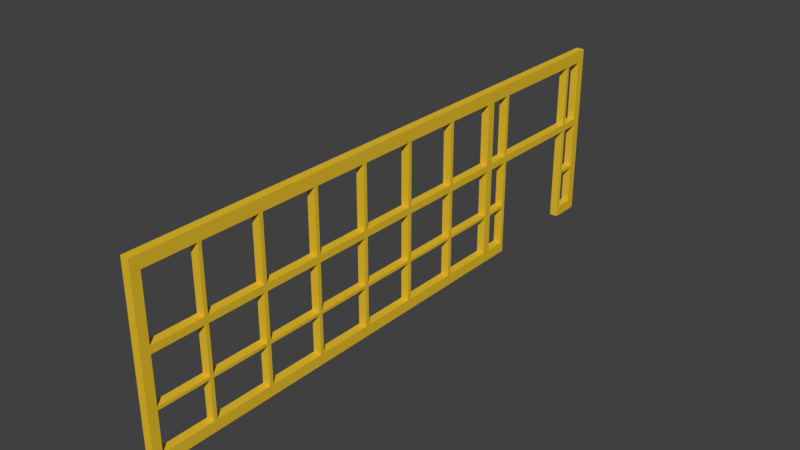 # Source: T_RSTOCK_14.blend  (saved by Blender 2.79.0; exported with 4.5.12 LTS)
import bpy
from mathutils import Matrix  # noqa: F401  (used for matrix-valued properties, if any)

bpy.ops.wm.read_factory_settings(use_empty=True)
scene = bpy.context.scene
scene.name = 'Scene'

# ---- collections
col_collection_7 = bpy.data.collections.new('Collection 7'); scene.collection.children.link(col_collection_7)

# ---- materials (node trees are filled in below, after node groups)
mat_material_079 = bpy.data.materials.new('Material.079')
mat_material_079.alpha_threshold = 0.0
mat_material_079.use_transparent_shadow = False
mat_material_079.diffuse_color = (0.855, 0.855, 0.855, 1.0)
mat_material_079.roughness = 0.5
mat_material_078 = bpy.data.materials.new('Material.078')
mat_material_078.alpha_threshold = 0.0
mat_material_078.use_transparent_shadow = False
mat_material_078.diffuse_color = (0.8, 0.5212, 0.02709, 1.0)
mat_material_078.roughness = 0.5

# ---- material node trees

# ---- world
world_world = bpy.data.worlds.new('World'); scene.world = world_world
world_world.color = (0.05088, 0.05088, 0.05088)
world_world.use_sun_shadow = False
world_world.sun_shadow_jitter_overblur = 0.0
world_world.cycles.sampling_method = 'MANUAL'

# ---- meshes
me_plane_033 = bpy.data.meshes.new('Plane.033')
me_plane_033.from_pydata([(-0.02454, -0.218, -0.6548), (-0.02454, -0.218, -0.419), (-0.02454, 0.2655, -0.6548), (-0.02454, 0.2655, -0.419), (0.01442, -0.218, -0.6548), (0.01442, -0.218, -0.419), (0.01442, 0.2655, -0.6548), (0.01442, 0.2655, -0.419), (-0.02454, -0.218, -0.1867), (-0.02454, 0.2655, -0.1867), (0.01442, 0.2655, -0.1867), (0.01442, -0.218, -0.1867), (-0.02454, -0.218, 0.1988), (-0.02454, 0.2655, 0.1988), (0.01442, 0.2655, 0.1988), (0.01442, -0.218, 0.1988), (-0.02454, -0.3719, -0.6548), (-0.02454, -0.3719, -0.419), (0.01442, -0.3719, -0.419), (0.01442, -0.3719, -0.6548), (0.01442, -0.3719, -0.1867), (-0.02454, -0.3719, -0.1867), (0.01442, -0.3719, 0.1988), (-0.02454, -0.3719, 0.1988), (-0.02454, 0.4096, -0.419), (-0.02454, 0.4096, -0.6548), (0.01442, 0.4096, -0.6548), (0.01442, 0.4096, -0.419), (-0.02454, 0.4096, -0.1867), (0.01442, 0.4096, -0.1867), (-0.02454, 0.4096, 0.1988), (0.01442, 0.4096, 0.1988), (0.01442, 0.2836, -0.419), (0.01442, 0.2836, -0.6548), (-0.02454, 0.2836, -0.1867), (-0.02454, 0.2836, -0.419), (-0.02454, 0.2836, 0.1988), (-0.02454, 0.2836, -0.6548), (0.01442, 0.2836, -0.1867), (0.01442, 0.2836, 0.1988), (0.01442, -0.2356, -0.1867), (0.01442, -0.2356, 0.1988), (0.01442, -0.2356, -0.419), (0.01442, -0.2356, -0.6548), (-0.02454, -0.2356, -0.419), (-0.02454, -0.2356, -0.1867), (-0.02454, -0.2356, 0.1988), (-0.02454, -0.2356, -0.6548), (0.01442, -0.218, -0.153), (-0.02454, -0.218, -0.153), (-0.02454, 0.2655, -0.153), (0.01442, 0.2655, -0.153), (0.01442, -0.3719, -0.153), (-0.02454, -0.3719, -0.153), (-0.02454, 0.4096, -0.153), (0.01442, 0.4096, -0.153), (0.01442, 0.2836, -0.153), (-0.02454, 0.2836, -0.153), (-0.02454, -0.2356, -0.153), (0.01442, -0.2356, -0.153), (0.01442, -0.3334, 0.1988), (0.01442, -0.3334, -0.419), (-0.02454, -0.3334, -0.419), (-0.02454, -0.3334, -0.6548), (0.01442, -0.3334, -0.1867), (0.01442, -0.3334, -0.6548), (-0.02454, -0.3334, -0.1867), (-0.02454, -0.3334, 0.1988), (-0.02454, -0.3334, -0.153), (0.01442, -0.3334, -0.153), (0.01442, 0.3684, -0.6548), (-0.02454, 0.3684, -0.1867), (-0.02454, 0.3684, 0.1988), (-0.02454, 0.3684, -0.6548), (0.01442, 0.3684, -0.1867), (0.01442, 0.3684, -0.419), (-0.02454, 0.3684, -0.419), (0.01442, 0.3684, 0.1988), (0.01442, 0.3684, -0.153), (-0.02454, 0.3684, -0.153), (-0.02454, -0.218, -0.6045), (-0.02454, 0.2655, -0.6045), (0.01442, 0.2655, -0.6045), (0.01442, -0.218, -0.6045), (-0.02454, -0.3719, -0.6045), (0.01442, -0.3719, -0.6045), (-0.02454, 0.4096, -0.6045), (0.01442, 0.4096, -0.6045), (-0.02454, 0.2836, -0.6045), (0.01442, 0.2836, -0.6045), (-0.02454, -0.2356, -0.6045), (0.01442, -0.2356, -0.6045), (-0.02454, -0.3334, -0.6045), (0.01442, -0.3334, -0.6045), (-0.02454, 0.3684, -0.6045), (0.01442, 0.3684, -0.6045), (-0.02454, -0.218, -0.4048), (-0.02454, 0.2655, -0.4048), (0.01442, -0.218, -0.4048), (0.01442, 0.2655, -0.4048), (-0.02454, -0.3719, -0.4048), (0.01442, -0.3719, -0.4048), (-0.02454, 0.4096, -0.4048), (0.01442, 0.4096, -0.4048), (0.01442, 0.2836, -0.4048), (-0.02454, 0.2836, -0.4048), (-0.02454, -0.2356, -0.4048), (0.01442, -0.2356, -0.4048), (-0.02454, -0.3334, -0.4048), (0.01442, -0.3334, -0.4048), (0.01442, 0.3684, -0.4048), (-0.02454, 0.3684, -0.4048), (0.01442, -0.218, 0.141), (-0.02454, 0.2655, 0.141), (0.01442, -0.3719, 0.141), (-0.02454, 0.4096, 0.141), (0.01442, 0.2836, 0.141), (-0.02454, -0.2356, 0.141), (-0.02454, -0.218, 0.141), (0.01442, 0.2655, 0.141), (-0.02454, -0.3719, 0.141), (0.01442, 0.4096, 0.141), (-0.02454, 0.2836, 0.141), (0.01442, -0.2356, 0.141), (-0.02454, -0.3334, 0.141), (0.01442, -0.3334, 0.141), (0.01442, 0.3684, 0.141), (-0.02454, 0.3684, 0.141), (0.01442, -2.295, -0.6045), (0.01442, -2.295, -0.6548), (-0.02454, -2.295, -0.6548), (0.01442, -2.295, -0.419), (-0.02454, -2.295, -0.419), (0.01442, -2.295, -0.1867), (-0.02454, -2.295, -0.1867), (0.01442, -2.295, 0.1988), (-0.02454, -2.295, 0.1988), (0.01442, -2.295, 0.141), (-0.02454, -2.295, -0.153), (0.01442, -2.295, -0.153), (-0.02454, -2.295, -0.6045), (-0.02454, -2.295, -0.4048), (0.01442, -2.295, -0.4048), (-0.02454, -2.295, 0.141), (0.01442, -2.338, -0.6045), (0.01442, -2.338, -0.6548), (-0.02454, -2.338, -0.6548), (0.01442, -2.338, -0.419), (-0.02454, -2.338, -0.419), (0.01442, -2.338, -0.1867), (-0.02454, -2.338, -0.1867), (0.01442, -2.338, 0.1988), (-0.02454, -2.338, 0.1988), (0.01442, -2.338, 0.141), (-0.02454, -2.338, -0.153), (0.01442, -2.338, -0.153), (-0.02454, -2.338, -0.6045), (-0.02454, -2.338, -0.4048), (0.01442, -2.338, -0.4048), (-0.02454, -2.338, 0.141), (-0.02454, -0.6287, 0.141), (-0.02454, -0.9132, 0.141), (-0.02454, -1.191, 0.141), (-0.02454, -1.467, 0.141), (-0.02454, -1.751, 0.141), (-0.02454, -1.751, 0.1988), (-0.02454, -1.467, 0.1988), (-0.02454, -1.191, 0.1988), (-0.02454, -0.9132, 0.1988), (-0.02454, -0.6287, 0.1988), (0.01442, -0.6287, 0.1988), (0.01442, -0.9132, 0.1988), (0.01442, -1.191, 0.1988), (0.01442, -1.467, 0.1988), (0.01442, -1.751, 0.1988), (0.01442, -1.751, 0.141), (0.01442, -1.467, 0.141), (0.01442, -1.191, 0.141), (0.01442, -0.9132, 0.141), (0.01442, -0.6287, 0.141), (0.01442, -0.6287, -0.153), (0.01442, -0.9132, -0.153), (0.01442, -1.191, -0.153), (0.01442, -1.467, -0.153), (0.01442, -1.751, -0.153), (0.01442, -1.751, -0.1867), (0.01442, -1.467, -0.1867), (0.01442, -1.191, -0.1867), (0.01442, -0.9132, -0.1867), (0.01442, -0.6287, -0.1867), (-0.02454, -0.6287, -0.153), (-0.02454, -0.9132, -0.153), (-0.02454, -1.191, -0.153), (-0.02454, -1.467, -0.153), (-0.02454, -1.751, -0.153), (-0.02454, -0.6287, -0.1867), (-0.02454, -0.9132, -0.1867), (-0.02454, -1.191, -0.1867), (-0.02454, -1.467, -0.1867), (-0.02454, -1.751, -0.1867), (-0.02454, -0.6287, -0.419), (-0.02454, -0.9132, -0.419), (-0.02454, -1.191, -0.419), (-0.02454, -1.467, -0.419), (-0.02454, -1.751, -0.419), (-0.02454, -1.751, -0.4048), (-0.02454, -1.467, -0.4048), (-0.02454, -1.191, -0.4048), (-0.02454, -0.9132, -0.4048), (-0.02454, -0.6287, -0.4048), (0.01442, -1.751, -0.4048), (0.01442, -1.467, -0.4048), (0.01442, -1.191, -0.4048), (0.01442, -0.9132, -0.4048), (0.01442, -0.6287, -0.4048), (0.01442, -1.751, -0.419), (0.01442, -1.467, -0.419), (0.01442, -1.191, -0.419), (0.01442, -0.9132, -0.419), (0.01442, -0.6287, -0.419), (0.01442, -0.6287, -0.6045), (0.01442, -0.9132, -0.6045), (0.01442, -1.191, -0.6045), (0.01442, -1.467, -0.6045), (0.01442, -1.751, -0.6045), (0.01442, -1.751, -0.6548), (0.01442, -1.467, -0.6548), (0.01442, -1.191, -0.6548), (0.01442, -0.9132, -0.6548), (0.01442, -0.6287, -0.6548), (-0.02454, -1.751, -0.6548), (-0.02454, -1.467, -0.6548), (-0.02454, -1.191, -0.6548), (-0.02454, -0.9132, -0.6548), (-0.02454, -0.6287, -0.6548), (-0.02454, -1.751, -0.6045), (-0.02454, -1.467, -0.6045), (-0.02454, -1.191, -0.6045), (-0.02454, -0.9132, -0.6045), (-0.02454, -0.6287, -0.6045), (-0.02454, -0.6468, 0.141), (-0.02454, -0.6468, 0.1988), (0.01442, -0.6468, 0.1988), (0.01442, -0.6468, 0.141), (-0.02454, -0.9313, 0.141), (-0.02454, -0.9313, 0.1988), (0.01442, -0.9313, 0.1988), (0.01442, -0.9313, 0.141), (-0.02454, -1.209, 0.141), (-0.02454, -1.209, 0.1988), (0.01442, -1.209, 0.1988), (0.01442, -1.209, 0.141), (-0.02454, -1.485, 0.141), (-0.02454, -1.485, 0.1988), (0.01442, -1.485, 0.1988), (0.01442, -1.485, 0.141), (-0.02454, -1.769, 0.141), (0.01442, -1.769, 0.1988), (-0.02454, -1.769, 0.1988), (0.01442, -1.769, 0.141), (0.01442, -1.769, -0.153), (-0.02454, -1.769, -0.153), (-0.02454, -1.769, -0.1867), (0.01442, -1.769, -0.1867), (-0.02454, -1.769, -0.419), (-0.02454, -1.769, -0.4048), (0.01442, -1.769, -0.4048), (0.01442, -1.769, -0.419), (-0.02454, -1.485, -0.419), (-0.02454, -1.485, -0.4048), (0.01442, -1.485, -0.4048), (0.01442, -1.485, -0.419), (0.01442, -1.485, -0.153), (0.01442, -1.485, -0.1867), (-0.02454, -1.485, -0.153), (-0.02454, -1.485, -0.1867), (0.01442, -1.209, -0.153), (0.01442, -1.209, -0.1867), (-0.02454, -1.209, -0.153), (-0.02454, -1.209, -0.1867), (-0.02454, -1.209, -0.419), (-0.02454, -1.209, -0.4048), (0.01442, -1.209, -0.4048), (0.01442, -1.209, -0.419), (-0.02454, -0.9313, -0.419), (-0.02454, -0.9313, -0.4048), (0.01442, -0.9313, -0.4048), (0.01442, -0.9313, -0.419), (0.01442, -0.9313, -0.153), (0.01442, -0.9313, -0.1867), (-0.02454, -0.9313, -0.153), (-0.02454, -0.9313, -0.1867), (0.01442, -0.6468, -0.153), (0.01442, -0.6468, -0.1867), (-0.02454, -0.6468, -0.153), (-0.02454, -0.6468, -0.1867), (-0.02454, -0.6468, -0.419), (-0.02454, -0.6468, -0.4048), (0.01442, -0.6468, -0.4048), (0.01442, -0.6468, -0.419), (0.01442, -0.6468, -0.6045), (0.01442, -0.6468, -0.6548), (-0.02454, -0.6468, -0.6548), (-0.02454, -0.6468, -0.6045), (0.01442, -0.9313, -0.6045), (0.01442, -0.9313, -0.6548), (-0.02454, -0.9313, -0.6548), (-0.02454, -0.9313, -0.6045), (0.01442, -1.209, -0.6045), (0.01442, -1.209, -0.6548), (-0.02454, -1.209, -0.6548), (-0.02454, -1.209, -0.6045), (0.01442, -1.485, -0.6045), (0.01442, -1.485, -0.6548), (-0.02454, -1.485, -0.6548), (-0.02454, -1.485, -0.6045), (0.01442, -1.769, -0.6045), (0.01442, -1.769, -0.6548), (-0.02454, -1.769, -0.6548), (-0.02454, -1.769, -0.6045), (-0.02454, -2.038, 0.141), (0.01442, -2.038, 0.1988), (-0.02454, -2.038, 0.1988), (0.01442, -2.038, 0.141), (0.01442, -2.038, -0.153), (-0.02454, -2.038, -0.153), (-0.02454, -2.038, -0.1867), (0.01442, -2.038, -0.1867), (-0.02454, -2.038, -0.419), (-0.02454, -2.038, -0.4048), (0.01442, -2.038, -0.4048), (0.01442, -2.038, -0.419), (0.01442, -2.038, -0.6045), (0.01442, -2.038, -0.6548), (-0.02454, -2.038, -0.6548), (-0.02454, -2.038, -0.6045), (0.01442, -2.055, -0.6045), (0.01442, -2.055, -0.6548), (-0.02454, -2.055, -0.6548), (-0.02454, -2.055, -0.6045), (-0.02454, -2.055, -0.419), (-0.02454, -2.055, -0.4048), (0.01442, -2.055, -0.4048), (0.01442, -2.055, -0.419), (0.01442, -2.055, -0.153), (-0.02454, -2.055, -0.153), (-0.02454, -2.055, -0.1867), (0.01442, -2.055, -0.1867), (-0.02454, -2.055, 0.141), (0.01442, -2.055, 0.1988), (-0.02454, -2.055, 0.1988), (0.01442, -2.055, 0.141)], [], [(10, 9, 97, 99), (127, 72, 30, 115), (10, 11, 8, 9), (109, 64, 20, 101), (5, 83, 80, 1), (83, 4, 0, 80), (93, 61, 18, 85), (125, 60, 22, 114), (111, 71, 28, 102), (2, 6, 82, 81), (14, 13, 12, 15), (95, 70, 26, 87), (112, 119, 14, 15), (113, 118, 12, 13), (85, 18, 17, 84), (341, 340, 132, 141), (100, 101, 20, 21), (108, 62, 17, 100), (68, 66, 21, 53), (60, 67, 23, 22), (92, 63, 16, 84), (63, 65, 19, 16), (86, 24, 27, 87), (103, 102, 28, 29), (121, 115, 30, 31), (70, 73, 25, 26), (78, 74, 29, 55), (94, 76, 24, 86), (72, 77, 31, 30), (110, 75, 27, 103), (99, 7, 32, 104), (13, 14, 39, 36), (81, 3, 35, 88), (51, 10, 38, 56), (6, 2, 37, 33), (82, 6, 33, 89), (97, 9, 34, 105), (113, 13, 36, 122), (0, 4, 43, 47), (80, 0, 47, 90), (15, 12, 46, 41), (49, 8, 45, 58), (96, 1, 44, 106), (112, 15, 41, 123), (83, 5, 42, 91), (98, 11, 40, 107), (11, 48, 59, 40), (118, 49, 58, 117), (9, 50, 57, 34), (119, 51, 56, 116), (126, 78, 55, 121), (29, 28, 54, 55), (124, 68, 53, 120), (337, 336, 128, 129), (9, 8, 49, 50), (11, 10, 51, 48), (64, 69, 52, 20), (71, 79, 54, 28), (40, 59, 69, 64), (119, 113, 50, 51), (47, 43, 65, 63), (90, 47, 63, 92), (41, 46, 67, 60), (58, 45, 66, 68), (106, 44, 62, 108), (123, 41, 60, 125), (108, 66, 64, 109), (92, 62, 61, 93), (34, 57, 79, 71), (89, 88, 35, 32), (104, 32, 75, 110), (36, 39, 77, 72), (127, 79, 78, 126), (56, 38, 74, 78), (33, 37, 73, 70), (89, 33, 70, 95), (110, 74, 71, 111), (122, 36, 72, 127), (104, 105, 34, 38), (37, 88, 94, 73), (43, 91, 93, 65), (95, 75, 76, 94), (4, 83, 91, 43), (1, 80, 90, 44), (7, 82, 89, 32), (2, 81, 88, 37), (73, 94, 86, 25), (25, 86, 87, 26), (62, 92, 84, 17), (351, 349, 135, 137), (75, 95, 87, 27), (65, 93, 85, 19), (3, 7, 99, 97), (5, 1, 96, 98), (35, 105, 111, 76), (122, 116, 56, 57), (42, 107, 109, 61), (90, 91, 42, 44), (5, 98, 107, 42), (8, 96, 106, 45), (3, 97, 105, 35), (10, 99, 104, 38), (74, 110, 103, 29), (27, 24, 102, 103), (66, 108, 100, 21), (350, 348, 143, 136), (82, 7, 3, 81), (76, 111, 102, 24), (8, 11, 98, 96), (61, 109, 101, 18), (106, 107, 40, 45), (39, 116, 126, 77), (118, 112, 48, 49), (46, 117, 124, 67), (67, 124, 120, 23), (77, 126, 121, 31), (14, 119, 116, 39), (12, 118, 117, 46), (48, 112, 123, 59), (50, 113, 122, 57), (55, 54, 115, 121), (53, 52, 114, 120), (123, 117, 58, 59), (125, 69, 68, 124), (69, 125, 114, 52), (79, 127, 115, 54), (68, 69, 59, 58), (49, 48, 51, 50), (78, 79, 57, 56), (111, 105, 104, 110), (109, 107, 106, 108), (93, 91, 90, 92), (95, 94, 88, 89), (71, 74, 38, 34), (32, 35, 76, 75), (127, 126, 116, 122), (118, 113, 119, 112), (40, 64, 66, 45), (61, 62, 44, 42), (125, 124, 117, 123), (130, 129, 145, 146), (154, 155, 153, 159), (140, 156, 148, 132), (129, 128, 144, 145), (347, 344, 139, 133), (344, 345, 138, 139), (345, 346, 134, 138), (342, 341, 141, 142), (338, 337, 129, 130), (343, 342, 142, 131), (340, 343, 131, 132), (346, 347, 133, 134), (348, 351, 137, 143), (339, 338, 130, 140), (349, 350, 136, 135), (336, 339, 140, 128), (159, 153, 151, 152), (150, 149, 155, 154), (145, 144, 156, 146), (148, 147, 158, 157), (140, 130, 146, 156), (134, 141, 157, 150), (150, 157, 158, 149), (159, 143, 138, 154), (141, 132, 148, 157), (135, 136, 152, 151), (131, 142, 158, 147), (137, 135, 151, 153), (148, 156, 144, 147), (138, 134, 150, 154), (136, 143, 159, 152), (133, 139, 155, 149), (137, 153, 155, 139), (149, 158, 142, 133), (144, 128, 131, 147), (132, 131, 128, 140), (134, 133, 142, 141), (138, 143, 137, 139), (22, 23, 169, 170), (242, 241, 168, 171), (246, 245, 167, 172), (250, 249, 166, 173), (254, 253, 165, 174), (120, 114, 179, 160), (240, 243, 178, 161), (244, 247, 177, 162), (248, 251, 176, 163), (252, 255, 175, 164), (23, 120, 160, 169), (241, 240, 161, 168), (245, 244, 162, 167), (249, 248, 163, 166), (253, 252, 164, 165), (114, 22, 170, 179), (243, 242, 171, 178), (247, 246, 172, 177), (251, 250, 173, 176), (255, 254, 174, 175), (21, 20, 189, 195), (295, 293, 188, 196), (291, 289, 187, 197), (279, 277, 186, 198), (275, 273, 185, 199), (53, 21, 195, 190), (294, 295, 196, 191), (290, 291, 197, 192), (278, 279, 198, 193), (274, 275, 199, 194), (52, 53, 190, 180), (292, 294, 191, 181), (288, 290, 192, 182), (276, 278, 193, 183), (272, 274, 194, 184), (20, 52, 180, 189), (293, 292, 181, 188), (289, 288, 182, 187), (277, 276, 183, 186), (273, 272, 184, 185), (17, 18, 219, 200), (296, 299, 218, 201), (284, 287, 217, 202), (280, 283, 216, 203), (268, 271, 215, 204), (18, 101, 214, 219), (299, 298, 213, 218), (287, 286, 212, 217), (283, 282, 211, 216), (271, 270, 210, 215), (101, 100, 209, 214), (298, 297, 208, 213), (286, 285, 207, 212), (282, 281, 206, 211), (270, 269, 205, 210), (100, 17, 200, 209), (297, 296, 201, 208), (285, 284, 202, 207), (281, 280, 203, 206), (269, 268, 204, 205), (85, 84, 239, 220), (300, 303, 238, 221), (304, 307, 237, 222), (308, 311, 236, 223), (312, 315, 235, 224), (84, 16, 234, 239), (303, 302, 233, 238), (307, 306, 232, 237), (311, 310, 231, 236), (315, 314, 230, 235), (16, 19, 229, 234), (302, 301, 228, 233), (306, 305, 227, 232), (310, 309, 226, 231), (314, 313, 225, 230), (19, 85, 220, 229), (301, 300, 221, 228), (305, 304, 222, 227), (309, 308, 223, 226), (313, 312, 224, 225), (179, 170, 242, 243), (169, 160, 240, 241), (170, 169, 241, 242), (178, 171, 246, 247), (168, 161, 244, 245), (171, 168, 245, 246), (177, 172, 250, 251), (167, 162, 248, 249), (172, 167, 249, 250), (176, 173, 254, 255), (166, 163, 252, 253), (173, 166, 253, 254), (174, 165, 258, 257), (165, 164, 256, 258), (175, 174, 257, 259), (194, 199, 262, 261), (185, 184, 260, 263), (215, 210, 266, 267), (205, 204, 264, 265), (206, 203, 268, 269), (216, 211, 270, 271), (186, 183, 272, 273), (193, 198, 275, 274), (187, 182, 276, 277), (192, 197, 279, 278), (207, 202, 280, 281), (217, 212, 282, 283), (208, 201, 284, 285), (218, 213, 286, 287), (188, 181, 288, 289), (191, 196, 291, 290), (189, 180, 292, 293), (190, 195, 295, 294), (209, 200, 296, 297), (219, 214, 298, 299), (229, 220, 300, 301), (234, 229, 301, 302), (239, 234, 302, 303), (228, 221, 304, 305), (233, 228, 305, 306), (238, 233, 306, 307), (227, 222, 308, 309), (232, 227, 309, 310), (237, 232, 310, 311), (226, 223, 312, 313), (231, 226, 313, 314), (236, 231, 314, 315), (235, 230, 318, 319), (230, 225, 317, 318), (225, 224, 316, 317), (319, 264, 204, 235), (265, 262, 199, 205), (256, 164, 194, 261), (252, 163, 193, 274), (269, 275, 198, 206), (315, 268, 203, 236), (248, 162, 192, 278), (281, 279, 197, 207), (311, 280, 202, 237), (307, 284, 201, 238), (285, 291, 196, 208), (244, 161, 191, 290), (240, 160, 190, 294), (297, 295, 195, 209), (303, 296, 200, 239), (247, 288, 181, 178), (188, 289, 286, 213), (287, 304, 221, 218), (299, 300, 220, 219), (189, 293, 298, 214), (243, 292, 180, 179), (251, 276, 182, 177), (187, 277, 282, 212), (283, 308, 222, 217), (271, 312, 223, 216), (186, 273, 270, 211), (255, 272, 183, 176), (259, 260, 184, 175), (185, 263, 266, 210), (267, 316, 224, 215), (267, 264, 319, 316), (263, 262, 265, 266), (259, 256, 261, 260), (255, 252, 274, 272), (269, 270, 273, 275), (271, 268, 315, 312), (283, 280, 311, 308), (277, 279, 281, 282), (251, 248, 278, 276), (247, 244, 290, 288), (285, 286, 289, 291), (287, 284, 307, 304), (243, 240, 294, 292), (293, 295, 297, 298), (299, 296, 303, 300), (179, 180, 190, 160), (189, 214, 209, 195), (219, 220, 239, 200), (218, 221, 238, 201), (188, 213, 208, 196), (178, 181, 191, 161), (177, 182, 192, 162), (187, 212, 207, 197), (217, 222, 237, 202), (176, 183, 193, 163), (186, 211, 206, 198), (216, 223, 236, 203), (215, 224, 235, 204), (185, 210, 205, 199), (175, 184, 194, 164), (257, 258, 322, 321), (256, 259, 323, 320), (258, 256, 320, 322), (259, 257, 321, 323), (262, 263, 327, 326), (261, 262, 326, 325), (260, 261, 325, 324), (263, 260, 324, 327), (264, 267, 331, 328), (267, 266, 330, 331), (266, 265, 329, 330), (265, 264, 328, 329), (316, 319, 335, 332), (319, 318, 334, 335), (318, 317, 333, 334), (317, 316, 332, 333), (343, 336, 332, 331), (335, 334, 338, 339), (334, 333, 337, 338), (333, 332, 336, 337), (339, 340, 328, 335), (331, 330, 342, 343), (327, 347, 342, 330), (329, 328, 340, 341), (341, 346, 326, 329), (325, 326, 346, 345), (351, 344, 324, 323), (327, 324, 344, 347), (321, 322, 350, 349), (345, 348, 320, 325), (322, 320, 348, 350), (323, 321, 349, 351), (339, 336, 343, 340), (341, 342, 347, 346), (345, 344, 351, 348), (327, 330, 329, 326), (331, 332, 335, 328), (323, 324, 325, 320)])
me_plane_033.polygons.foreach_set('material_index', [1, 1, 1, 1, 1, 1, 1, 1, 1, 1, 1, 1, 1, 1, 1, 1, 1, 1, 1, 1, 1, 1, 1, 1, 1, 1, 1, 1, 1, 1, 1, 1, 1, 1, 1, 1, 1, 1, 1, 1, 1, 1, 1, 1, 1, 1, 1, 1, 1, 1, 1, 1, 1, 1, 1, 1, 1, 1, 1, 1, 1, 1, 1, 1, 1, 1, 1, 1, 1, 1, 1, 1, 1, 1, 1, 1, 1, 1, 1, 1, 1, 1, 1, 1, 1, 1, 1, 1, 1, 1, 1, 1, 1, 1, 1, 1, 1, 1, 1, 1, 1, 1, 1, 1, 1, 1, 1, 1, 1, 1, 1, 1, 1, 1, 1, 1, 1, 1, 1, 1, 1, 1, 1, 1, 1, 1, 1, 1, 1, 1, 1, 1, 1, 1, 1, 1, 1, 1, 1, 1, 1, 1, 1, 1, 1, 1, 1, 1, 1, 1, 1, 1, 1, 1, 1, 1, 1, 1, 1, 1, 1, 1, 1, 1, 1, 1, 1, 1, 1, 1, 1, 1, 1, 1, 1, 1, 1, 1, 1, 1, 1, 1, 1, 1, 1, 1, 1, 1, 1, 1, 1, 1, 1, 1, 1, 1, 1, 1, 1, 1, 1, 1, 1, 1, 1, 1, 1, 1, 1, 1, 1, 1, 1, 1, 1, 1, 1, 1, 1, 1, 1, 1, 1, 1, 1, 1, 1, 1, 1, 1, 1, 1, 1, 1, 1, 1, 1, 1, 1, 1, 1, 1, 1, 1, 1, 1, 1, 1, 1, 1, 1, 1, 1, 1, 1, 1, 1, 1, 1, 1, 1, 1, 1, 1, 1, 1, 1, 1, 1, 1, 1, 1, 1, 1, 1, 1, 1, 1, 1, 1, 1, 1, 1, 1, 1, 1, 1, 1, 1, 1, 1, 1, 1, 1, 1, 1, 1, 1, 1, 1, 1, 1, 1, 1, 1, 1, 1, 1, 1, 1, 1, 1, 1, 1, 1, 1, 1, 1, 1, 1, 1, 1, 1, 1, 1, 1, 1, 1, 1, 1, 1, 1, 1, 1, 1, 1, 1, 1, 1, 1, 1, 1, 1, 1, 1, 1, 1, 1, 1, 1, 1, 1, 1, 1, 1, 1, 1, 1, 1, 1, 1, 1, 1, 1, 1, 1, 1, 1, 1, 1, 1, 1, 1, 1, 1, 1, 1, 1, 1, 1, 1, 1, 1, 1, 1, 1, 1, 1, 1, 1, 1, 1, 1, 1, 1, 1, 1, 1, 1, 1, 1, 1, 1, 1, 1, 1])
me_plane_033.materials.append(mat_material_079)
me_plane_033.materials.append(mat_material_078)
me_plane_033.use_remesh_preserve_volume = False
me_plane_033.use_remesh_preserve_attributes = False
me_plane_033.use_mirror_vertex_groups = False
me_plane_033.update()

# ---- objects
ob_plane_014 = bpy.data.objects.new('Plane.014', me_plane_033)

# ---- transforms, parenting, visibility, modifiers, constraints
ob_plane_014.location = (0.003107, 0.2255, 0.2117)
ob_plane_014.scale = (0.3359, 0.3359, 0.3359)
ob_plane_014.lineart.crease_threshold = 0.0

# ---- collection membership
col_collection_7.objects.link(ob_plane_014)

# ---- scene / render settings (as saved in the file)
scene.frame_start = 1; scene.frame_end = 250; scene.frame_set(0)
scene.render.engine = 'BLENDER_EEVEE_NEXT'
scene.render.resolution_percentage = 50
scene.render.dither_intensity = 0.0
scene.cycles.use_denoising = False
scene.cycles.samples = 128
scene.cycles.sampling_pattern = 'TABULATED_SOBOL'
scene.cycles.use_adaptive_sampling = False
scene.cycles.use_light_tree = False
scene.cycles.blur_glossy = 0.0
scene.cycles.sample_clamp_indirect = 0.0
scene.view_settings.view_transform = 'Standard'
bpy.context.view_layer.update()

# ---- added for rendering (the .blend has no active camera and no usable light): camera, sun
cam_auto = bpy.data.cameras.new('AutoCamera')
cam_auto.lens = 50.0
cam_auto.sensor_width = 36.0
cam_auto.clip_end = 1000.0
ob_auto_camera = bpy.data.objects.new('AutoCamera', cam_auto)
scene.collection.objects.link(ob_auto_camera)
ob_auto_camera.location = (0.895761, -1.17163, 0.850587)
ob_auto_camera.rotation_euler = (1.09748, -7.21219e-08, 0.694738)
scene.camera = ob_auto_camera
light_auto_sun = bpy.data.lights.new('AutoSun', 'SUN')
light_auto_sun.energy = 3.0
light_auto_sun.angle = 0.0523599
ob_auto_sun = bpy.data.objects.new('AutoSun', light_auto_sun)
scene.collection.objects.link(ob_auto_sun)
ob_auto_sun.rotation_euler = (0.872665, 0.174533, 0.523599)
bpy.context.view_layer.update()
